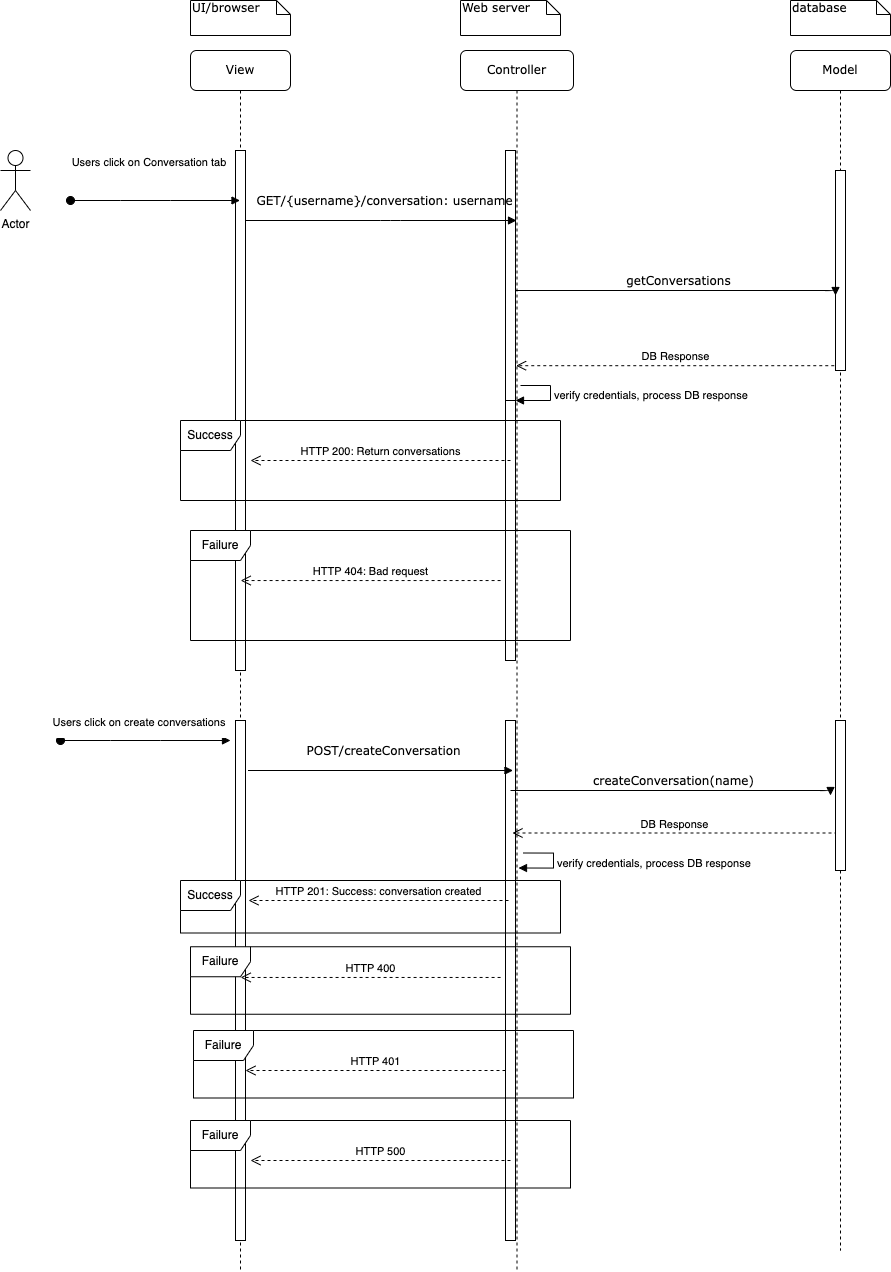

The diagram above was exported from draw.io. Its source (the exported page's mxGraphModel, read from the mxfile embedded in the PNG):
<mxGraphModel dx="1466" dy="909" grid="1" gridSize="10" guides="1" tooltips="1" connect="1" arrows="1" fold="1" page="1" pageScale="1" pageWidth="850" pageHeight="1100" math="0" shadow="0">
  <root>
    <mxCell id="0" />
    <mxCell id="1" parent="0" />
    <mxCell id="vYK2MCsAs1geYbklUtTy-1" value="View" style="shape=umlLifeline;perimeter=lifelinePerimeter;whiteSpace=wrap;html=1;container=1;collapsible=0;recursiveResize=0;outlineConnect=0;rounded=1;shadow=0;comic=0;labelBackgroundColor=none;strokeWidth=1;fontFamily=Verdana;fontSize=12;align=center;" vertex="1" parent="1">
      <mxGeometry x="230" y="100" width="100" height="1220" as="geometry" />
    </mxCell>
    <mxCell id="vYK2MCsAs1geYbklUtTy-2" value="" style="html=1;points=[];perimeter=orthogonalPerimeter;rounded=0;shadow=0;comic=0;labelBackgroundColor=none;strokeWidth=1;fontFamily=Verdana;fontSize=12;align=center;" vertex="1" parent="vYK2MCsAs1geYbklUtTy-1">
      <mxGeometry x="45" y="670" width="10" height="520" as="geometry" />
    </mxCell>
    <mxCell id="vYK2MCsAs1geYbklUtTy-3" value="" style="html=1;points=[];perimeter=orthogonalPerimeter;rounded=0;shadow=0;comic=0;labelBackgroundColor=none;strokeWidth=1;fontFamily=Verdana;fontSize=12;align=center;" vertex="1" parent="vYK2MCsAs1geYbklUtTy-1">
      <mxGeometry x="45" y="100" width="10" height="520" as="geometry" />
    </mxCell>
    <mxCell id="vYK2MCsAs1geYbklUtTy-4" value="Controller" style="shape=umlLifeline;perimeter=lifelinePerimeter;whiteSpace=wrap;html=1;container=1;collapsible=0;recursiveResize=0;outlineConnect=0;rounded=1;shadow=0;comic=0;labelBackgroundColor=none;strokeWidth=1;fontFamily=Verdana;fontSize=12;align=center;" vertex="1" parent="1">
      <mxGeometry x="500" y="100" width="113" height="1220" as="geometry" />
    </mxCell>
    <mxCell id="vYK2MCsAs1geYbklUtTy-5" value="" style="html=1;points=[];perimeter=orthogonalPerimeter;rounded=0;shadow=0;comic=0;labelBackgroundColor=none;strokeWidth=1;fontFamily=Verdana;fontSize=12;align=center;" vertex="1" parent="vYK2MCsAs1geYbklUtTy-4">
      <mxGeometry x="45" y="100" width="10" height="290" as="geometry" />
    </mxCell>
    <mxCell id="vYK2MCsAs1geYbklUtTy-6" value="" style="html=1;points=[];perimeter=orthogonalPerimeter;" vertex="1" parent="vYK2MCsAs1geYbklUtTy-4">
      <mxGeometry x="45" y="350" width="10" height="260" as="geometry" />
    </mxCell>
    <mxCell id="vYK2MCsAs1geYbklUtTy-7" value="verify credentials, process DB response" style="edgeStyle=orthogonalEdgeStyle;html=1;align=left;spacingLeft=2;endArrow=block;rounded=0;entryX=1;entryY=0;" edge="1" parent="vYK2MCsAs1geYbklUtTy-4" target="vYK2MCsAs1geYbklUtTy-6">
      <mxGeometry relative="1" as="geometry">
        <mxPoint x="60" y="335" as="sourcePoint" />
        <Array as="points">
          <mxPoint x="90" y="335" />
        </Array>
      </mxGeometry>
    </mxCell>
    <mxCell id="vYK2MCsAs1geYbklUtTy-8" value="" style="html=1;points=[];perimeter=orthogonalPerimeter;rounded=0;shadow=0;comic=0;labelBackgroundColor=none;strokeWidth=1;fontFamily=Verdana;fontSize=12;align=center;" vertex="1" parent="vYK2MCsAs1geYbklUtTy-4">
      <mxGeometry x="45" y="670" width="10" height="520" as="geometry" />
    </mxCell>
    <mxCell id="vYK2MCsAs1geYbklUtTy-9" value="verify credentials, process DB response" style="edgeStyle=orthogonalEdgeStyle;html=1;align=left;spacingLeft=2;endArrow=block;rounded=0;entryX=1;entryY=0;" edge="1" parent="vYK2MCsAs1geYbklUtTy-4">
      <mxGeometry relative="1" as="geometry">
        <mxPoint x="63" y="802.5" as="sourcePoint" />
        <Array as="points">
          <mxPoint x="93" y="802.5" />
        </Array>
        <mxPoint x="58" y="817.5000000000002" as="targetPoint" />
      </mxGeometry>
    </mxCell>
    <mxCell id="vYK2MCsAs1geYbklUtTy-10" value="DB Response" style="html=1;verticalAlign=bottom;endArrow=open;dashed=1;endSize=8;rounded=0;exitX=-0.124;exitY=0.976;exitDx=0;exitDy=0;exitPerimeter=0;" edge="1" parent="vYK2MCsAs1geYbklUtTy-4">
      <mxGeometry relative="1" as="geometry">
        <mxPoint x="377" y="782.5" as="sourcePoint" />
        <mxPoint x="52" y="782.5" as="targetPoint" />
      </mxGeometry>
    </mxCell>
    <mxCell id="vYK2MCsAs1geYbklUtTy-11" value="Failure" style="shape=umlFrame;whiteSpace=wrap;html=1;" vertex="1" parent="vYK2MCsAs1geYbklUtTy-4">
      <mxGeometry x="-267" y="980" width="380" height="67.5" as="geometry" />
    </mxCell>
    <mxCell id="vYK2MCsAs1geYbklUtTy-12" value="HTTP 401" style="html=1;verticalAlign=bottom;endArrow=open;dashed=1;endSize=8;rounded=0;exitX=0.816;exitY=0.455;exitDx=0;exitDy=0;exitPerimeter=0;entryX=0.132;entryY=0.455;entryDx=0;entryDy=0;entryPerimeter=0;" edge="1" parent="vYK2MCsAs1geYbklUtTy-4">
      <mxGeometry relative="1" as="geometry">
        <mxPoint x="45" y="1020" as="sourcePoint" />
        <mxPoint x="-215" y="1020" as="targetPoint" />
      </mxGeometry>
    </mxCell>
    <mxCell id="vYK2MCsAs1geYbklUtTy-13" value="Model" style="shape=umlLifeline;perimeter=lifelinePerimeter;whiteSpace=wrap;html=1;container=1;collapsible=0;recursiveResize=0;outlineConnect=0;rounded=1;shadow=0;comic=0;labelBackgroundColor=none;strokeWidth=1;fontFamily=Verdana;fontSize=12;align=center;" vertex="1" parent="1">
      <mxGeometry x="830" y="100" width="100" height="1200" as="geometry" />
    </mxCell>
    <mxCell id="vYK2MCsAs1geYbklUtTy-14" value="" style="html=1;points=[];perimeter=orthogonalPerimeter;rounded=0;shadow=0;comic=0;labelBackgroundColor=none;strokeWidth=1;fontFamily=Verdana;fontSize=12;align=center;" vertex="1" parent="vYK2MCsAs1geYbklUtTy-13">
      <mxGeometry x="45" y="120" width="10" height="200" as="geometry" />
    </mxCell>
    <mxCell id="vYK2MCsAs1geYbklUtTy-15" value="" style="html=1;points=[];perimeter=orthogonalPerimeter;rounded=0;shadow=0;comic=0;labelBackgroundColor=none;strokeWidth=1;fontFamily=Verdana;fontSize=12;align=center;" vertex="1" parent="vYK2MCsAs1geYbklUtTy-13">
      <mxGeometry x="45" y="670" width="10" height="150" as="geometry" />
    </mxCell>
    <mxCell id="vYK2MCsAs1geYbklUtTy-16" value="GET/{username}/conversation: username" style="html=1;verticalAlign=bottom;endArrow=block;labelBackgroundColor=none;fontFamily=Verdana;fontSize=12;edgeStyle=elbowEdgeStyle;elbow=vertical;" edge="1" parent="1" source="vYK2MCsAs1geYbklUtTy-3" target="vYK2MCsAs1geYbklUtTy-4">
      <mxGeometry x="0.0208" y="10" relative="1" as="geometry">
        <mxPoint x="230" y="200" as="sourcePoint" />
        <Array as="points">
          <mxPoint x="430" y="270" />
          <mxPoint x="410" y="290" />
          <mxPoint x="480" y="320" />
          <mxPoint x="540" y="360" />
          <mxPoint x="400" y="360" />
        </Array>
        <mxPoint as="offset" />
      </mxGeometry>
    </mxCell>
    <mxCell id="vYK2MCsAs1geYbklUtTy-17" value="getConversations" style="html=1;verticalAlign=bottom;endArrow=block;labelBackgroundColor=none;fontFamily=Verdana;fontSize=12;edgeStyle=elbowEdgeStyle;elbow=vertical;" edge="1" parent="1" source="vYK2MCsAs1geYbklUtTy-5">
      <mxGeometry relative="1" as="geometry">
        <mxPoint x="380" y="210" as="sourcePoint" />
        <mxPoint x="875" y="345" as="targetPoint" />
        <Array as="points">
          <mxPoint x="790" y="340" />
          <mxPoint x="860" y="410" />
        </Array>
      </mxGeometry>
    </mxCell>
    <mxCell id="vYK2MCsAs1geYbklUtTy-18" value="UI/browser" style="shape=note;whiteSpace=wrap;html=1;size=14;verticalAlign=top;align=left;spacingTop=-6;rounded=0;shadow=0;comic=0;labelBackgroundColor=none;strokeWidth=1;fontFamily=Verdana;fontSize=12" vertex="1" parent="1">
      <mxGeometry x="230" y="50" width="100" height="35" as="geometry" />
    </mxCell>
    <mxCell id="vYK2MCsAs1geYbklUtTy-19" value="Web server" style="shape=note;whiteSpace=wrap;html=1;size=14;verticalAlign=top;align=left;spacingTop=-6;rounded=0;shadow=0;comic=0;labelBackgroundColor=none;strokeWidth=1;fontFamily=Verdana;fontSize=12" vertex="1" parent="1">
      <mxGeometry x="500" y="50" width="100" height="35" as="geometry" />
    </mxCell>
    <mxCell id="vYK2MCsAs1geYbklUtTy-20" value="database" style="shape=note;whiteSpace=wrap;html=1;size=14;verticalAlign=top;align=left;spacingTop=-6;rounded=0;shadow=0;comic=0;labelBackgroundColor=none;strokeWidth=1;fontFamily=Verdana;fontSize=12" vertex="1" parent="1">
      <mxGeometry x="830" y="50" width="100" height="35" as="geometry" />
    </mxCell>
    <mxCell id="vYK2MCsAs1geYbklUtTy-21" value="Actor" style="shape=umlActor;verticalLabelPosition=bottom;verticalAlign=top;html=1;" vertex="1" parent="1">
      <mxGeometry x="40" y="200" width="30" height="60" as="geometry" />
    </mxCell>
    <mxCell id="vYK2MCsAs1geYbklUtTy-22" value="&lt;p style=&quot;line-height: 0.6;&quot;&gt;Users click on Conversation tab&amp;nbsp;&lt;/p&gt;" style="html=1;verticalAlign=bottom;startArrow=oval;startFill=1;endArrow=block;startSize=8;rounded=0;" edge="1" parent="1" target="vYK2MCsAs1geYbklUtTy-1">
      <mxGeometry x="-0.056" y="20" width="60" relative="1" as="geometry">
        <mxPoint x="110" y="250" as="sourcePoint" />
        <mxPoint x="170" y="310" as="targetPoint" />
        <mxPoint as="offset" />
        <Array as="points">
          <mxPoint x="160" y="250" />
          <mxPoint x="210" y="250" />
        </Array>
      </mxGeometry>
    </mxCell>
    <mxCell id="vYK2MCsAs1geYbklUtTy-23" value="DB Response" style="html=1;verticalAlign=bottom;endArrow=open;dashed=1;endSize=8;rounded=0;exitX=-0.124;exitY=0.976;exitDx=0;exitDy=0;exitPerimeter=0;" edge="1" parent="1" source="vYK2MCsAs1geYbklUtTy-14" target="vYK2MCsAs1geYbklUtTy-4">
      <mxGeometry relative="1" as="geometry">
        <mxPoint x="480" y="560" as="sourcePoint" />
        <mxPoint x="400" y="560" as="targetPoint" />
      </mxGeometry>
    </mxCell>
    <mxCell id="vYK2MCsAs1geYbklUtTy-24" value="Success" style="shape=umlFrame;whiteSpace=wrap;html=1;" vertex="1" parent="1">
      <mxGeometry x="220" y="470" width="380" height="80" as="geometry" />
    </mxCell>
    <mxCell id="vYK2MCsAs1geYbklUtTy-25" value="HTTP 200: Return conversations" style="html=1;verticalAlign=bottom;endArrow=open;dashed=1;endSize=8;rounded=0;" edge="1" parent="1">
      <mxGeometry x="0.0045" relative="1" as="geometry">
        <mxPoint x="550" y="510" as="sourcePoint" />
        <mxPoint x="290" y="510" as="targetPoint" />
        <Array as="points">
          <mxPoint x="390" y="510" />
        </Array>
        <mxPoint as="offset" />
      </mxGeometry>
    </mxCell>
    <mxCell id="vYK2MCsAs1geYbklUtTy-26" value="Failure" style="shape=umlFrame;whiteSpace=wrap;html=1;" vertex="1" parent="1">
      <mxGeometry x="230" y="580" width="380" height="110" as="geometry" />
    </mxCell>
    <mxCell id="vYK2MCsAs1geYbklUtTy-27" value="HTTP 404: Bad request" style="html=1;verticalAlign=bottom;endArrow=open;dashed=1;endSize=8;rounded=0;exitX=0.816;exitY=0.455;exitDx=0;exitDy=0;exitPerimeter=0;entryX=0.132;entryY=0.455;entryDx=0;entryDy=0;entryPerimeter=0;" edge="1" parent="1" source="vYK2MCsAs1geYbklUtTy-26" target="vYK2MCsAs1geYbklUtTy-26">
      <mxGeometry relative="1" as="geometry">
        <mxPoint x="500" y="630" as="sourcePoint" />
        <mxPoint x="420" y="630" as="targetPoint" />
      </mxGeometry>
    </mxCell>
    <mxCell id="vYK2MCsAs1geYbklUtTy-28" value="&lt;p style=&quot;line-height: 0.6;&quot;&gt;Users click on create conversations&amp;nbsp;&lt;/p&gt;" style="html=1;verticalAlign=bottom;startArrow=oval;startFill=1;endArrow=block;startSize=8;rounded=0;" edge="1" parent="1">
      <mxGeometry x="-0.0588" width="60" relative="1" as="geometry">
        <mxPoint x="100" y="790" as="sourcePoint" />
        <mxPoint x="270" y="790" as="targetPoint" />
        <mxPoint as="offset" />
        <Array as="points">
          <mxPoint x="150" y="790" />
          <mxPoint x="200" y="790" />
        </Array>
      </mxGeometry>
    </mxCell>
    <mxCell id="vYK2MCsAs1geYbklUtTy-29" value="POST/createConversation" style="html=1;verticalAlign=bottom;endArrow=block;labelBackgroundColor=none;fontFamily=Verdana;fontSize=12;edgeStyle=elbowEdgeStyle;elbow=vertical;" edge="1" parent="1">
      <mxGeometry x="0.0208" y="10" relative="1" as="geometry">
        <mxPoint x="287.5" y="820" as="sourcePoint" />
        <Array as="points">
          <mxPoint x="432.5" y="820" />
          <mxPoint x="412.5" y="840" />
          <mxPoint x="482.5" y="870" />
          <mxPoint x="542.5" y="910" />
          <mxPoint x="402.5" y="910" />
        </Array>
        <mxPoint as="offset" />
        <mxPoint x="552.5" y="820" as="targetPoint" />
      </mxGeometry>
    </mxCell>
    <mxCell id="vYK2MCsAs1geYbklUtTy-30" value="createConversation(name)" style="html=1;verticalAlign=bottom;endArrow=block;labelBackgroundColor=none;fontFamily=Verdana;fontSize=12;edgeStyle=elbowEdgeStyle;elbow=vertical;" edge="1" parent="1">
      <mxGeometry relative="1" as="geometry">
        <mxPoint x="550" y="840" as="sourcePoint" />
        <mxPoint x="870" y="845" as="targetPoint" />
        <Array as="points">
          <mxPoint x="785" y="840" />
          <mxPoint x="855" y="910" />
        </Array>
      </mxGeometry>
    </mxCell>
    <mxCell id="vYK2MCsAs1geYbklUtTy-31" value="Success" style="shape=umlFrame;whiteSpace=wrap;html=1;" vertex="1" parent="1">
      <mxGeometry x="220" y="930" width="380" height="52.5" as="geometry" />
    </mxCell>
    <mxCell id="vYK2MCsAs1geYbklUtTy-32" value="HTTP 201: Success: conversation created" style="html=1;verticalAlign=bottom;endArrow=open;dashed=1;endSize=8;rounded=0;" edge="1" parent="1">
      <mxGeometry relative="1" as="geometry">
        <mxPoint x="548" y="950" as="sourcePoint" />
        <mxPoint x="288" y="950" as="targetPoint" />
        <Array as="points">
          <mxPoint x="388" y="950" />
        </Array>
        <mxPoint as="offset" />
      </mxGeometry>
    </mxCell>
    <mxCell id="vYK2MCsAs1geYbklUtTy-33" value="Failure" style="shape=umlFrame;whiteSpace=wrap;html=1;" vertex="1" parent="1">
      <mxGeometry x="230" y="996.25" width="380" height="67.5" as="geometry" />
    </mxCell>
    <mxCell id="vYK2MCsAs1geYbklUtTy-34" value="HTTP 400" style="html=1;verticalAlign=bottom;endArrow=open;dashed=1;endSize=8;rounded=0;exitX=0.816;exitY=0.455;exitDx=0;exitDy=0;exitPerimeter=0;entryX=0.132;entryY=0.455;entryDx=0;entryDy=0;entryPerimeter=0;" edge="1" parent="1" source="vYK2MCsAs1geYbklUtTy-33" target="vYK2MCsAs1geYbklUtTy-33">
      <mxGeometry x="-0.0042" relative="1" as="geometry">
        <mxPoint x="503" y="1097.5" as="sourcePoint" />
        <mxPoint x="423" y="1097.5" as="targetPoint" />
        <mxPoint as="offset" />
      </mxGeometry>
    </mxCell>
    <mxCell id="vYK2MCsAs1geYbklUtTy-35" value="Failure" style="shape=umlFrame;whiteSpace=wrap;html=1;" vertex="1" parent="1">
      <mxGeometry x="230" y="1170" width="380" height="67.5" as="geometry" />
    </mxCell>
    <mxCell id="vYK2MCsAs1geYbklUtTy-36" value="HTTP 500" style="html=1;verticalAlign=bottom;endArrow=open;dashed=1;endSize=8;rounded=0;exitX=0.816;exitY=0.455;exitDx=0;exitDy=0;exitPerimeter=0;entryX=0.132;entryY=0.455;entryDx=0;entryDy=0;entryPerimeter=0;" edge="1" parent="1">
      <mxGeometry relative="1" as="geometry">
        <mxPoint x="550" y="1210" as="sourcePoint" />
        <mxPoint x="290" y="1210" as="targetPoint" />
      </mxGeometry>
    </mxCell>
  </root>
</mxGraphModel>